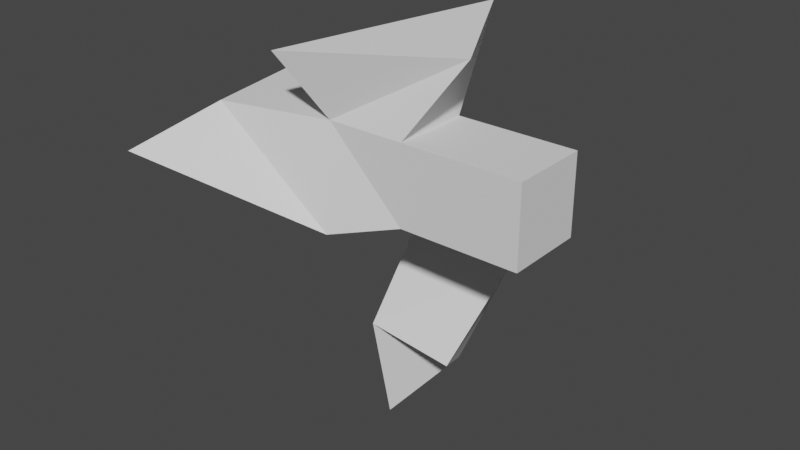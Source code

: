 # Source: test_blender.blend  (saved by Blender 2.80.75; exported with 4.5.12 LTS)
import bpy
from mathutils import Matrix  # noqa: F401  (used for matrix-valued properties, if any)

bpy.ops.wm.read_factory_settings(use_empty=True)
scene = bpy.context.scene
scene.name = 'Scene'

# ---- collections
col_collection = bpy.data.collections.new('Collection'); scene.collection.children.link(col_collection)

# ---- world
world_world = bpy.data.worlds.new('World'); scene.world = world_world
world_world.use_nodes = True; world_world.node_tree.nodes.clear()
_N = world_world.node_tree.nodes; _L = world_world.node_tree.links
n0 = _N.new('ShaderNodeOutputWorld'); n0.name = 'World Output'; n0.location = (300, 300)
n1 = _N.new('ShaderNodeBackground'); n1.name = 'Background'; n1.location = (10, 300)
n1.inputs[0].default_value = (0.05088, 0.05088, 0.05088, 1.0)
_L.new(n1.outputs[0], n0.inputs[0])
n0.is_active_output = True
world_world.color = (0.05088, 0.05088, 0.05088)
world_world.use_sun_shadow = False
world_world.sun_shadow_jitter_overblur = 0.0

# ---- meshes
me_cube_001 = bpy.data.meshes.new('Cube.001')
me_cube_001.from_pydata([(-0.7502, -1.478, -0.5325), (-1.0, -1.0, 2.0), (-1.0, 1.0, 0.0), (-1.0, 1.0, 2.0), (1.0, -1.0, 0.0), (1.0, -1.0, 2.0), (1.0, 1.0, 0.0), (1.0, 1.0, 2.0), (4.019, -1.0, 0.0), (4.019, -1.0, 2.0), (4.019, 1.0, 0.0), (4.019, 1.0, 2.0), (-1.867, -1.808, 3.591), (-1.532, 1.923, 2.865), (2.203, -0.2911, 3.883), (0.8406, 2.38, 4.268), (-4.847, -3.549, 1.054), (-3.809, -1.623, 1.963), (-4.037, 1.0, 0.0), (-4.23, 1.45, 2.015)], [], [(0, 1, 17, 16), (2, 3, 7, 6), (7, 5, 9, 11), (4, 5, 1, 0), (2, 6, 4, 0), (5, 7, 15, 14), (10, 11, 9, 8), (6, 7, 11, 10), (5, 4, 8, 9), (4, 6, 10, 8), (15, 13, 12, 14), (3, 1, 12, 13), (1, 5, 14, 12), (7, 3, 13, 15), (16, 17, 19, 18), (1, 3, 19, 17), (2, 0, 16, 18), (3, 2, 18, 19)])
_uv = me_cube_001.uv_layers.new(name='UVMap')
_uv.uv.foreach_set('vector', [0.375, 1.0, 0.625, 1.0, 0.625, 1.0, 0.375, 1.0, 0.375, 0.25, 0.625, 0.25, 0.625, 0.5, 0.375, 0.5, 0.625, 0.5, 0.625, 0.75, 0.625, 0.75, 0.625, 0.5, 0.375, 0.75, 0.625, 0.75, 0.625, 1.0, 0.375, 1.0, 0.125, 0.5, 0.375, 0.5, 0.375, 0.75, 0.125, 0.75, 0.625, 0.75, 0.625, 0.5, 0.625, 0.5, 0.625, 0.75, 0.375, 0.5, 0.625, 0.5, 0.625, 0.75, 0.375, 0.75, 0.375, 0.5, 0.625, 0.5, 0.625, 0.5, 0.375, 0.5, 0.625, 0.75, 0.375, 0.75, 0.375, 0.75, 0.625, 0.75, 0.375, 0.75, 0.375, 0.5, 0.375, 0.5, 0.375, 0.75, 0.625, 0.5, 0.875, 0.5, 0.875, 0.75, 0.625, 0.75, 0.625, 0.25, 0.625, 0.0, 0.625, 0.0, 0.625, 0.25, 0.625, 1.0, 0.625, 0.75, 0.625, 0.75, 0.625, 1.0, 0.625, 0.5, 0.625, 0.25, 0.625, 0.25, 0.625, 0.5, 0.375, 0.0, 0.625, 0.0, 0.4429, 0.25, 0.375, 0.25, 0.625, 0.0, 0.625, 0.25, 0.4429, 0.25, 0.625, 0.0, 0.125, 0.5, 0.125, 0.75, 0.125, 0.75, 0.125, 0.5, 0.625, 0.25, 0.375, 0.25, 0.375, 0.25, 0.4429, 0.25])
me_cube_001.use_remesh_preserve_volume = False
me_cube_001.use_remesh_preserve_attributes = False
me_cube_001.use_mirror_vertex_groups = False
me_cube_001.update()
me_cube = bpy.data.meshes.new('Cube')
me_cube.from_pydata([(-0.3362, -2.094, -2.625), (-0.3592, -2.689, 0.2692), (-2.254, 2.368, -0.9734), (-1.424, 0.6175, 1.882), (1.0, -1.0, -1.0), (1.815, -2.583, -0.08034), (-0.01661, 2.176, -0.6863), (1.59, 0.08989, 1.255)], [], [(0, 1, 3, 2), (2, 3, 7, 6), (6, 7, 5, 4), (4, 5, 1, 0), (2, 6, 4, 0), (7, 3, 1, 5)])
_uv = me_cube.uv_layers.new(name='UVMap')
_uv.uv.foreach_set('vector', [0.375, 0.0, 0.625, 0.0, 0.625, 0.25, 0.375, 0.25, 0.375, 0.25, 0.625, 0.25, 0.5888, 0.5, 0.375, 0.5, 0.375, 0.5, 0.5888, 0.5, 0.625, 0.75, 0.375, 0.75, 0.375, 0.75, 0.625, 0.75, 0.625, 1.0, 0.375, 1.0, 0.125, 0.5, 0.375, 0.5, 0.375, 0.75, 0.125, 0.75, 0.5888, 0.5, 0.875, 0.5, 0.875, 0.75, 0.625, 0.75])
me_cube.use_remesh_preserve_volume = False
me_cube.use_remesh_preserve_attributes = False
me_cube.use_mirror_vertex_groups = False
me_cube.update()

# ---- objects
ob_cube = bpy.data.objects.new('Cube', me_cube_001)
ob_cube_001 = bpy.data.objects.new('Cube.001', me_cube)

# ---- transforms, parenting, visibility, modifiers, constraints
ob_cube.location = (-2.086, 2.175, 2.714)
ob_cube.lineart.crease_threshold = 0.0
ob_cube_001.location = (-2.297, 4.707, -0.9835)
ob_cube_001.lineart.crease_threshold = 0.0

# ---- collection membership
col_collection.objects.link(ob_cube)
col_collection.objects.link(ob_cube_001)

# ---- scene / render settings (as saved in the file)
scene.frame_start = 1; scene.frame_end = 250; scene.frame_set(1)
scene.render.engine = 'BLENDER_EEVEE_NEXT'
scene.cycles.use_denoising = False
scene.cycles.samples = 128
scene.cycles.sampling_pattern = 'TABULATED_SOBOL'
scene.cycles.use_adaptive_sampling = False
scene.cycles.use_light_tree = False
scene.view_settings.view_transform = 'Filmic'
bpy.context.view_layer.update()

# ---- added for rendering (the .blend has no active camera and no usable light): camera, sun
cam_auto = bpy.data.cameras.new('AutoCamera')
cam_auto.lens = 50.0
cam_auto.sensor_width = 36.0
cam_auto.clip_end = 1000.0
ob_auto_camera = bpy.data.objects.new('AutoCamera', cam_auto)
scene.collection.objects.link(ob_auto_camera)
ob_auto_camera.location = (12.4808, -15.1262, 13.6707)
ob_auto_camera.rotation_euler = (1.09748, -7.21219e-08, 0.694738)
scene.camera = ob_auto_camera
light_auto_sun = bpy.data.lights.new('AutoSun', 'SUN')
light_auto_sun.energy = 3.0
light_auto_sun.angle = 0.0523599
ob_auto_sun = bpy.data.objects.new('AutoSun', light_auto_sun)
scene.collection.objects.link(ob_auto_sun)
ob_auto_sun.rotation_euler = (0.872665, 0.174533, 0.523599)
bpy.context.view_layer.update()
